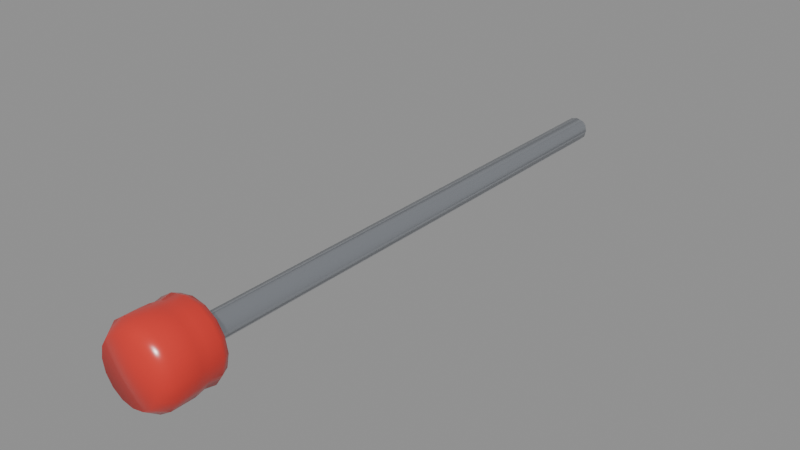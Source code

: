# Source: Pinball_Plunger.blend  (saved by Blender 4.3.34; exported with 4.5.12 LTS)
import bpy
from mathutils import Matrix  # noqa: F401  (used for matrix-valued properties, if any)

bpy.ops.wm.read_factory_settings(use_empty=True)
scene = bpy.context.scene
scene.name = 'Scene'

# ---- materials (node trees are filled in below, after node groups)
mat_plunger_shaft___brushed_steel = bpy.data.materials.new('Plunger shaft | brushed steel')
mat_plunger_shaft___brushed_steel.diffuse_color = (0.5089, 0.5395, 0.5906, 1.0)
mat_plunger_knob___red_resin = bpy.data.materials.new('Plunger knob | red resin')
mat_plunger_knob___red_resin.diffuse_color = (0.6939, 0.03689, 0.02732, 1.0)

# ---- material node trees
mat_plunger_shaft___brushed_steel.use_nodes = True; mat_plunger_shaft___brushed_steel.node_tree.nodes.clear()
_N = mat_plunger_shaft___brushed_steel.node_tree.nodes; _L = mat_plunger_shaft___brushed_steel.node_tree.links
n0 = _N.new('ShaderNodeBsdfPrincipled'); n0.name = 'Principled BSDF'; n0.location = (10, 300)
n0.inputs[0].default_value = (0.5089, 0.5395, 0.5906, 1.0)
n0.inputs[1].default_value = 0.85
n0.inputs[2].default_value = 0.22
n1 = _N.new('ShaderNodeOutputMaterial'); n1.name = 'Material Output'; n1.location = (300, 300)
_L.new(n0.outputs[0], n1.inputs[0])
n1.is_active_output = True
mat_plunger_knob___red_resin.use_nodes = True; mat_plunger_knob___red_resin.node_tree.nodes.clear()
_N = mat_plunger_knob___red_resin.node_tree.nodes; _L = mat_plunger_knob___red_resin.node_tree.links
n0 = _N.new('ShaderNodeBsdfPrincipled'); n0.name = 'Principled BSDF'; n0.location = (10, 300)
n0.inputs[0].default_value = (0.6939, 0.03689, 0.02732, 1.0)
n0.inputs[2].default_value = 0.24
n1 = _N.new('ShaderNodeOutputMaterial'); n1.name = 'Material Output'; n1.location = (300, 300)
_L.new(n0.outputs[0], n1.inputs[0])
n1.is_active_output = True

# ---- meshes
me_rod_geometry = bpy.data.meshes.new('Rod_Geometry')
me_rod_geometry.from_pydata([(0.0038, 0.224, 0.0), (0.003291, 0.224, 0.0019), (0.0019, 0.224, 0.003291), (2.327e-19, 0.224, 0.0038), (-0.0019, 0.224, 0.003291), (-0.003291, 0.224, 0.0019), (-0.0038, 0.224, 4.654e-19), (-0.003291, 0.224, -0.0019), (-0.0019, 0.224, -0.003291), (-6.98e-19, 0.224, -0.0038), (0.0019, 0.224, -0.003291), (0.003291, 0.224, -0.0019), (0.0049, 0.222, 0.0), (0.004244, 0.222, 0.00245), (0.00245, 0.222, 0.004244), (3e-19, 0.222, 0.0049), (-0.00245, 0.222, 0.004244), (-0.004244, 0.222, 0.00245), (-0.0049, 0.222, 6.001e-19), (-0.004244, 0.222, -0.00245), (-0.00245, 0.222, -0.004244), (-9.001e-19, 0.222, -0.0049), (0.00245, 0.222, -0.004244), (0.004244, 0.222, -0.00245), (0.0049, 0.016, 0.0), (0.004244, 0.016, 0.00245), (0.00245, 0.016, 0.004244), (3e-19, 0.016, 0.0049), (-0.00245, 0.016, 0.004244), (-0.004244, 0.016, 0.00245), (-0.0049, 0.016, 6.001e-19), (-0.004244, 0.016, -0.00245), (-0.00245, 0.016, -0.004244), (-9.001e-19, 0.016, -0.0049), (0.00245, 0.016, -0.004244), (0.004244, 0.016, -0.00245), (0.006, 0.014, 0.0), (0.005196, 0.014, 0.003), (0.003, 0.014, 0.005196), (3.674e-19, 0.014, 0.006), (-0.003, 0.014, 0.005196), (-0.005196, 0.014, 0.003), (-0.006, 0.014, 7.348e-19), (-0.005196, 0.014, -0.003), (-0.003, 0.014, -0.005196), (-1.102e-18, 0.014, -0.006), (0.003, 0.014, -0.005196), (0.005196, 0.014, -0.003)], [], [(11, 10, 9, 8, 7, 6, 5, 4, 3, 2, 1, 0), (0, 1, 13, 12), (1, 2, 14, 13), (2, 3, 15, 14), (3, 4, 16, 15), (4, 5, 17, 16), (5, 6, 18, 17), (6, 7, 19, 18), (7, 8, 20, 19), (8, 9, 21, 20), (9, 10, 22, 21), (10, 11, 23, 22), (11, 0, 12, 23), (12, 13, 25, 24), (13, 14, 26, 25), (14, 15, 27, 26), (15, 16, 28, 27), (16, 17, 29, 28), (17, 18, 30, 29), (18, 19, 31, 30), (19, 20, 32, 31), (20, 21, 33, 32), (21, 22, 34, 33), (22, 23, 35, 34), (23, 12, 24, 35), (24, 25, 37, 36), (25, 26, 38, 37), (26, 27, 39, 38), (27, 28, 40, 39), (28, 29, 41, 40), (29, 30, 42, 41), (30, 31, 43, 42), (31, 32, 44, 43), (32, 33, 45, 44), (33, 34, 46, 45), (34, 35, 47, 46), (35, 24, 36, 47), (36, 37, 38, 39, 40, 41, 42, 43, 44, 45, 46, 47)])
me_rod_geometry.polygons.foreach_set('use_smooth', [True] * 38)
me_rod_geometry.materials.append(mat_plunger_shaft___brushed_steel)
me_rod_geometry.update()
me_knob_geometry = bpy.data.meshes.new('Knob_Geometry')
me_knob_geometry.from_pydata([(0.009, 0.014, 0.0), (0.008315, 0.014, 0.003444), (0.006364, 0.014, 0.006364), (0.003444, 0.014, 0.008315), (5.511e-19, 0.014, 0.009), (-0.003444, 0.014, 0.008315), (-0.006364, 0.014, 0.006364), (-0.008315, 0.014, 0.003444), (-0.009, 0.014, 1.102e-18), (-0.008315, 0.014, -0.003444), (-0.006364, 0.014, -0.006364), (-0.003444, 0.014, -0.008315), (-1.653e-18, 0.014, -0.009), (0.003444, 0.014, -0.008315), (0.006364, 0.014, -0.006364), (0.008315, 0.014, -0.003444), (0.014, 0.011, 0.0), (0.01293, 0.011, 0.005358), (0.009899, 0.011, 0.009899), (0.005358, 0.011, 0.01293), (8.573e-19, 0.011, 0.014), (-0.005358, 0.011, 0.01293), (-0.009899, 0.011, 0.009899), (-0.01293, 0.011, 0.005358), (-0.014, 0.011, 1.715e-18), (-0.01293, 0.011, -0.005358), (-0.009899, 0.011, -0.009899), (-0.005358, 0.011, -0.01293), (-2.572e-18, 0.011, -0.014), (0.005358, 0.011, -0.01293), (0.009899, 0.011, -0.009899), (0.01293, 0.011, -0.005358), (0.0154, 0.008, 0.0), (0.01423, 0.008, 0.005893), (0.01089, 0.008, 0.01089), (0.005893, 0.008, 0.01423), (9.43e-19, 0.008, 0.0154), (-0.005893, 0.008, 0.01423), (-0.01089, 0.008, 0.01089), (-0.01423, 0.008, 0.005893), (-0.0154, 0.008, 1.886e-18), (-0.01423, 0.008, -0.005893), (-0.01089, 0.008, -0.01089), (-0.005893, 0.008, -0.01423), (-2.829e-18, 0.008, -0.0154), (0.005893, 0.008, -0.01423), (0.01089, 0.008, -0.01089), (0.01423, 0.008, -0.005893), (0.0147, 0.004, 0.0), (0.01358, 0.004, 0.005625), (0.01039, 0.004, 0.01039), (0.005625, 0.004, 0.01358), (9.001e-19, 0.004, 0.0147), (-0.005625, 0.004, 0.01358), (-0.01039, 0.004, 0.01039), (-0.01358, 0.004, 0.005625), (-0.0147, 0.004, 1.8e-18), (-0.01358, 0.004, -0.005625), (-0.01039, 0.004, -0.01039), (-0.005625, 0.004, -0.01358), (-2.7e-18, 0.004, -0.0147), (0.005625, 0.004, -0.01358), (0.01039, 0.004, -0.01039), (0.01358, 0.004, -0.005625), (0.0154, 0.0, 0.0), (0.01423, 0.0, 0.005893), (0.01089, 0.0, 0.01089), (0.005893, 0.0, 0.01423), (9.43e-19, 0.0, 0.0154), (-0.005893, 0.0, 0.01423), (-0.01089, 0.0, 0.01089), (-0.01423, 0.0, 0.005893), (-0.0154, 0.0, 1.886e-18), (-0.01423, 0.0, -0.005893), (-0.01089, 0.0, -0.01089), (-0.005893, 0.0, -0.01423), (-2.829e-18, 0.0, -0.0154), (0.005893, 0.0, -0.01423), (0.01089, 0.0, -0.01089), (0.01423, 0.0, -0.005893), (0.0154, -0.009, 0.0), (0.01423, -0.009, 0.005893), (0.01089, -0.009, 0.01089), (0.005893, -0.009, 0.01423), (9.43e-19, -0.009, 0.0154), (-0.005893, -0.009, 0.01423), (-0.01089, -0.009, 0.01089), (-0.01423, -0.009, 0.005893), (-0.0154, -0.009, 1.886e-18), (-0.01423, -0.009, -0.005893), (-0.01089, -0.009, -0.01089), (-0.005893, -0.009, -0.01423), (-2.829e-18, -0.009, -0.0154), (0.005893, -0.009, -0.01423), (0.01089, -0.009, -0.01089), (0.01423, -0.009, -0.005893), (0.012, -0.014, 0.0), (0.01109, -0.014, 0.004592), (0.008485, -0.014, 0.008485), (0.004592, -0.014, 0.01109), (7.348e-19, -0.014, 0.012), (-0.004592, -0.014, 0.01109), (-0.008485, -0.014, 0.008485), (-0.01109, -0.014, 0.004592), (-0.012, -0.014, 1.47e-18), (-0.01109, -0.014, -0.004592), (-0.008485, -0.014, -0.008485), (-0.004592, -0.014, -0.01109), (-2.204e-18, -0.014, -0.012), (0.004592, -0.014, -0.01109), (0.008485, -0.014, -0.008485), (0.01109, -0.014, -0.004592)], [], [(15, 14, 13, 12, 11, 10, 9, 8, 7, 6, 5, 4, 3, 2, 1, 0), (0, 1, 17, 16), (1, 2, 18, 17), (2, 3, 19, 18), (3, 4, 20, 19), (4, 5, 21, 20), (5, 6, 22, 21), (6, 7, 23, 22), (7, 8, 24, 23), (8, 9, 25, 24), (9, 10, 26, 25), (10, 11, 27, 26), (11, 12, 28, 27), (12, 13, 29, 28), (13, 14, 30, 29), (14, 15, 31, 30), (15, 0, 16, 31), (16, 17, 33, 32), (17, 18, 34, 33), (18, 19, 35, 34), (19, 20, 36, 35), (20, 21, 37, 36), (21, 22, 38, 37), (22, 23, 39, 38), (23, 24, 40, 39), (24, 25, 41, 40), (25, 26, 42, 41), (26, 27, 43, 42), (27, 28, 44, 43), (28, 29, 45, 44), (29, 30, 46, 45), (30, 31, 47, 46), (31, 16, 32, 47), (32, 33, 49, 48), (33, 34, 50, 49), (34, 35, 51, 50), (35, 36, 52, 51), (36, 37, 53, 52), (37, 38, 54, 53), (38, 39, 55, 54), (39, 40, 56, 55), (40, 41, 57, 56), (41, 42, 58, 57), (42, 43, 59, 58), (43, 44, 60, 59), (44, 45, 61, 60), (45, 46, 62, 61), (46, 47, 63, 62), (47, 32, 48, 63), (48, 49, 65, 64), (49, 50, 66, 65), (50, 51, 67, 66), (51, 52, 68, 67), (52, 53, 69, 68), (53, 54, 70, 69), (54, 55, 71, 70), (55, 56, 72, 71), (56, 57, 73, 72), (57, 58, 74, 73), (58, 59, 75, 74), (59, 60, 76, 75), (60, 61, 77, 76), (61, 62, 78, 77), (62, 63, 79, 78), (63, 48, 64, 79), (64, 65, 81, 80), (65, 66, 82, 81), (66, 67, 83, 82), (67, 68, 84, 83), (68, 69, 85, 84), (69, 70, 86, 85), (70, 71, 87, 86), (71, 72, 88, 87), (72, 73, 89, 88), (73, 74, 90, 89), (74, 75, 91, 90), (75, 76, 92, 91), (76, 77, 93, 92), (77, 78, 94, 93), (78, 79, 95, 94), (79, 64, 80, 95), (80, 81, 97, 96), (81, 82, 98, 97), (82, 83, 99, 98), (83, 84, 100, 99), (84, 85, 101, 100), (85, 86, 102, 101), (86, 87, 103, 102), (87, 88, 104, 103), (88, 89, 105, 104), (89, 90, 106, 105), (90, 91, 107, 106), (91, 92, 108, 107), (92, 93, 109, 108), (93, 94, 110, 109), (94, 95, 111, 110), (95, 80, 96, 111), (96, 97, 98, 99, 100, 101, 102, 103, 104, 105, 106, 107, 108, 109, 110, 111)])
me_knob_geometry.polygons.foreach_set('use_smooth', [True] * 98)
me_knob_geometry.materials.append(mat_plunger_knob___red_resin)
me_knob_geometry.update()

# ---- objects
ob_rod = bpy.data.objects.new('Rod', me_rod_geometry)
ob_knob = bpy.data.objects.new('Knob', me_knob_geometry)

# ---- transforms, parenting, visibility, modifiers, constraints
ob_rod.location = (0.0, 0.0, 0.0)
ob_rod.rotation_mode = 'QUATERNION'
ob_rod.rotation_quaternion = (1.0, 0.0, 0.0, 0.0)
ob_knob.location = (0.0, 0.0, 0.0)
ob_knob.rotation_mode = 'QUATERNION'
ob_knob.rotation_quaternion = (1.0, 0.0, 0.0, 0.0)

# ---- collection membership
scene.collection.objects.link(ob_rod)
scene.collection.objects.link(ob_knob)

# ---- scene / render settings (as saved in the file)
scene.frame_start = 1; scene.frame_end = 250; scene.frame_set(1)
scene.render.engine = 'BLENDER_EEVEE_NEXT'
bpy.context.view_layer.update()

# ---- added for rendering (the .blend has no active camera and no usable light): camera, sun + grey world if the file has none
cam_auto = bpy.data.cameras.new('AutoCamera')
cam_auto.lens = 50.0
cam_auto.sensor_width = 36.0
cam_auto.clip_end = 1000.0
ob_auto_camera = bpy.data.objects.new('AutoCamera', cam_auto)
scene.collection.objects.link(ob_auto_camera)
ob_auto_camera.location = (0.223861, -0.163633, 0.179089)
ob_auto_camera.rotation_euler = (1.09748, -7.21219e-08, 0.694738)
scene.camera = ob_auto_camera
light_auto_sun = bpy.data.lights.new('AutoSun', 'SUN')
light_auto_sun.energy = 3.0
light_auto_sun.angle = 0.0523599
ob_auto_sun = bpy.data.objects.new('AutoSun', light_auto_sun)
scene.collection.objects.link(ob_auto_sun)
ob_auto_sun.rotation_euler = (0.872665, 0.174533, 0.523599)
if scene.world is None:
    world_auto = bpy.data.worlds.new('AutoWorld')
    world_auto.color = (0.3, 0.3, 0.3)
    scene.world = world_auto
bpy.context.view_layer.update()
